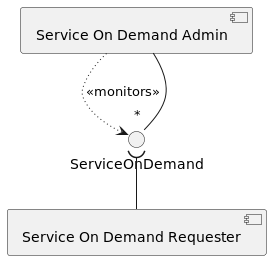

The diagram above was rendered by PlantUML. Its source (embedded in the PNG):
@startuml
component ServiceOnDemandRequester as "Service On Demand Requester"
component ServiceOnDemandAdmin as "Service On Demand Admin"
() ServiceOnDemand

ServiceOnDemandRequester -up-( ServiceOnDemand
ServiceOnDemandAdmin .[dotted].> ServiceOnDemand : <<monitors>>
ServiceOnDemandAdmin -- " * "ServiceOnDemand
@enduml